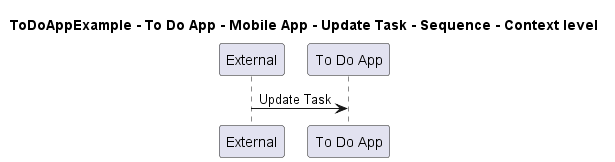

The diagram above was rendered by PlantUML. Its source (embedded in the PNG):
@startuml

title ToDoAppExample - To Do App - Mobile App - Update Task - Sequence - Context level

participant "External" as C4InterFlow.SoftwareSystems.ExternalSystem
participant "To Do App" as ToDoAppExample.SoftwareSystems.ToDoApp

C4InterFlow.SoftwareSystems.ExternalSystem -> ToDoAppExample.SoftwareSystems.ToDoApp : Update Task


@enduml